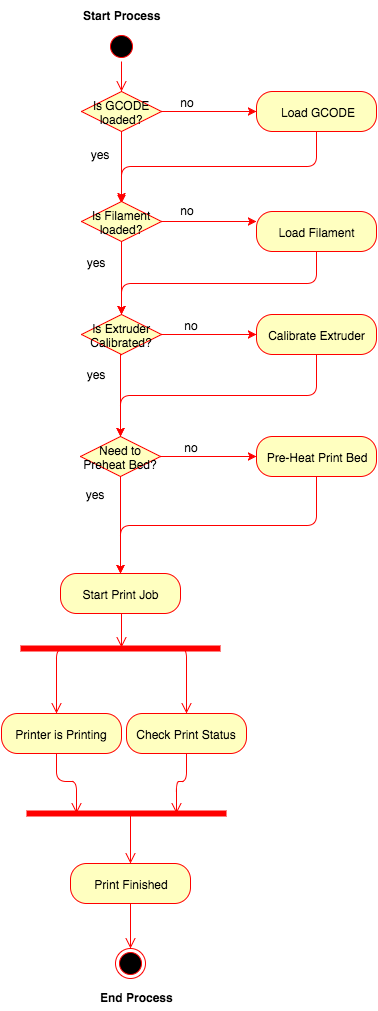

The diagram above was exported from draw.io. Its source (the exported page's mxGraphModel, read from the mxfile embedded in the PNG):
<mxGraphModel dx="1430" dy="785" grid="1" gridSize="10" guides="1" tooltips="1" connect="1" arrows="1" fold="1" page="1" pageScale="1" pageWidth="850" pageHeight="1100" math="0" shadow="0">
  <root>
    <mxCell id="0" />
    <mxCell id="1" parent="0" />
    <mxCell id="6050a01df460ed17-2" value="sf" style="ellipse;html=1;shape=startState;fillColor=#000000;strokeColor=#ff0000;" vertex="1" parent="1">
      <mxGeometry x="150" y="48" width="30" height="30" as="geometry" />
    </mxCell>
    <mxCell id="6050a01df460ed17-3" value="" style="edgeStyle=orthogonalEdgeStyle;html=1;verticalAlign=bottom;endArrow=open;endSize=8;strokeColor=#ff0000;entryX=0.5;entryY=0;" edge="1" parent="1" source="6050a01df460ed17-2" target="6050a01df460ed17-7">
      <mxGeometry relative="1" as="geometry">
        <mxPoint x="165" y="78" as="targetPoint" />
        <Array as="points">
          <mxPoint x="165" y="68" />
          <mxPoint x="165" y="68" />
        </Array>
      </mxGeometry>
    </mxCell>
    <mxCell id="6050a01df460ed17-6" value="Start Process" style="text;html=1;align=center;fontStyle=1;verticalAlign=middle;spacingLeft=3;spacingRight=3;strokeColor=none;rotatable=0;points=[[0,0.5],[1,0.5]];portConstraint=eastwest;" vertex="1" parent="1">
      <mxGeometry x="125" y="18" width="80" height="26" as="geometry" />
    </mxCell>
    <mxCell id="2d633d6ac0b6be9f-8" style="edgeStyle=orthogonalEdgeStyle;rounded=1;html=1;exitX=1;exitY=0.5;entryX=0;entryY=0.5;jettySize=auto;orthogonalLoop=1;strokeColor=#FF0000;" edge="1" parent="1" source="6050a01df460ed17-7" target="6050a01df460ed17-10">
      <mxGeometry relative="1" as="geometry" />
    </mxCell>
    <mxCell id="2d633d6ac0b6be9f-16" style="edgeStyle=orthogonalEdgeStyle;rounded=1;html=1;exitX=0.5;exitY=1;jettySize=auto;orthogonalLoop=1;strokeColor=#FF0000;" edge="1" parent="1" source="6050a01df460ed17-7">
      <mxGeometry relative="1" as="geometry">
        <mxPoint x="165" y="220" as="targetPoint" />
      </mxGeometry>
    </mxCell>
    <mxCell id="6050a01df460ed17-7" value="Is GCODE loaded?" style="rhombus;whiteSpace=wrap;html=1;fillColor=#ffffc0;strokeColor=#ff0000;" vertex="1" parent="1">
      <mxGeometry x="125" y="108" width="80" height="40" as="geometry" />
    </mxCell>
    <mxCell id="2d633d6ac0b6be9f-18" style="edgeStyle=orthogonalEdgeStyle;rounded=1;html=1;exitX=0.5;exitY=1;jettySize=auto;orthogonalLoop=1;strokeColor=#FF0000;" edge="1" parent="1" source="6050a01df460ed17-10" target="6050a01df460ed17-12">
      <mxGeometry relative="1" as="geometry" />
    </mxCell>
    <mxCell id="6050a01df460ed17-10" value="Load GCODE" style="rounded=1;whiteSpace=wrap;html=1;arcSize=40;fillColor=#ffffc0;strokeColor=#ff0000;" vertex="1" parent="1">
      <mxGeometry x="300" y="108" width="120" height="40" as="geometry" />
    </mxCell>
    <mxCell id="2d633d6ac0b6be9f-7" style="edgeStyle=orthogonalEdgeStyle;rounded=1;html=1;exitX=1;exitY=0.5;entryX=0;entryY=0.25;jettySize=auto;orthogonalLoop=1;strokeColor=#FF0000;" edge="1" parent="1" source="6050a01df460ed17-12" target="6050a01df460ed17-24">
      <mxGeometry relative="1" as="geometry" />
    </mxCell>
    <mxCell id="2d633d6ac0b6be9f-15" style="edgeStyle=orthogonalEdgeStyle;rounded=1;html=1;exitX=0.5;exitY=1;entryX=0.5;entryY=0;jettySize=auto;orthogonalLoop=1;strokeColor=#FF0000;" edge="1" parent="1" source="6050a01df460ed17-12" target="6050a01df460ed17-15">
      <mxGeometry relative="1" as="geometry" />
    </mxCell>
    <mxCell id="6050a01df460ed17-12" value="Is Filament loaded?" style="rhombus;whiteSpace=wrap;html=1;fillColor=#ffffc0;strokeColor=#ff0000;" vertex="1" parent="1">
      <mxGeometry x="125" y="218" width="80" height="40" as="geometry" />
    </mxCell>
    <mxCell id="2d633d6ac0b6be9f-10" style="edgeStyle=orthogonalEdgeStyle;rounded=1;html=1;exitX=1;exitY=0.5;entryX=0;entryY=0.5;jettySize=auto;orthogonalLoop=1;strokeColor=#FF0000;" edge="1" parent="1" source="6050a01df460ed17-15" target="6050a01df460ed17-26">
      <mxGeometry relative="1" as="geometry" />
    </mxCell>
    <mxCell id="6050a01df460ed17-15" value="Is Extruder Calibrated?" style="rhombus;whiteSpace=wrap;html=1;fillColor=#ffffc0;strokeColor=#ff0000;" vertex="1" parent="1">
      <mxGeometry x="125" y="331" width="80" height="40" as="geometry" />
    </mxCell>
    <mxCell id="6050a01df460ed17-20" value="Start Print Job" style="rounded=1;whiteSpace=wrap;html=1;arcSize=40;fillColor=#ffffc0;strokeColor=#ff0000;" vertex="1" parent="1">
      <mxGeometry x="104" y="590" width="120" height="40" as="geometry" />
    </mxCell>
    <mxCell id="6050a01df460ed17-21" value="" style="edgeStyle=orthogonalEdgeStyle;html=1;verticalAlign=bottom;endArrow=open;endSize=8;strokeColor=#ff0000;entryX=0.505;entryY=0.4;entryPerimeter=0;" edge="1" parent="1" source="6050a01df460ed17-20" target="6050a01df460ed17-35">
      <mxGeometry relative="1" as="geometry">
        <mxPoint x="165" y="640" as="targetPoint" />
        <Array as="points">
          <mxPoint x="165" y="640" />
          <mxPoint x="165" y="640" />
        </Array>
      </mxGeometry>
    </mxCell>
    <mxCell id="2d633d6ac0b6be9f-1" style="edgeStyle=orthogonalEdgeStyle;rounded=1;html=1;exitX=0.5;exitY=1;jettySize=auto;orthogonalLoop=1;strokeColor=#FF0000;" edge="1" parent="1" source="6050a01df460ed17-24" target="6050a01df460ed17-15">
      <mxGeometry relative="1" as="geometry" />
    </mxCell>
    <mxCell id="6050a01df460ed17-24" value="Load Filament" style="rounded=1;whiteSpace=wrap;html=1;arcSize=40;fillColor=#ffffc0;strokeColor=#ff0000;" vertex="1" parent="1">
      <mxGeometry x="300" y="228" width="120" height="40" as="geometry" />
    </mxCell>
    <mxCell id="2d633d6ac0b6be9f-9" style="edgeStyle=orthogonalEdgeStyle;rounded=1;html=1;exitX=0.5;exitY=1;entryX=0.5;entryY=0;jettySize=auto;orthogonalLoop=1;strokeColor=#FF0000;" edge="1" parent="1" source="6050a01df460ed17-26" target="6050a01df460ed17-71">
      <mxGeometry relative="1" as="geometry" />
    </mxCell>
    <mxCell id="6050a01df460ed17-26" value="Calibrate Extruder" style="rounded=1;whiteSpace=wrap;html=1;arcSize=40;fillColor=#ffffc0;strokeColor=#ff0000;" vertex="1" parent="1">
      <mxGeometry x="300" y="331" width="120" height="40" as="geometry" />
    </mxCell>
    <mxCell id="6050a01df460ed17-34" value="End Process" style="text;html=1;align=center;fontStyle=1;verticalAlign=middle;spacingLeft=3;spacingRight=3;strokeColor=none;rotatable=0;points=[[0,0.5],[1,0.5]];portConstraint=eastwest;" vertex="1" parent="1">
      <mxGeometry x="140" y="1000" width="80" height="26" as="geometry" />
    </mxCell>
    <mxCell id="6050a01df460ed17-36" value="" style="edgeStyle=orthogonalEdgeStyle;html=1;verticalAlign=bottom;endArrow=open;endSize=8;strokeColor=#ff0000;exitX=0.25;exitY=0.5;exitPerimeter=0;entryX=0.5;entryY=0;" edge="1" parent="1" source="6050a01df460ed17-35">
      <mxGeometry relative="1" as="geometry">
        <mxPoint x="100" y="730" as="targetPoint" />
        <Array as="points">
          <mxPoint x="100" y="665" />
        </Array>
      </mxGeometry>
    </mxCell>
    <mxCell id="6050a01df460ed17-35" value="" style="shape=line;html=1;strokeWidth=6;strokeColor=#ff0000;" vertex="1" parent="1">
      <mxGeometry x="64" y="660" width="200" height="10" as="geometry" />
    </mxCell>
    <mxCell id="6050a01df460ed17-41" value="Printer is Printing" style="rounded=1;whiteSpace=wrap;html=1;arcSize=40;fillColor=#ffffc0;strokeColor=#ff0000;" vertex="1" parent="1">
      <mxGeometry x="45" y="730" width="120" height="40" as="geometry" />
    </mxCell>
    <mxCell id="6050a01df460ed17-42" value="" style="edgeStyle=orthogonalEdgeStyle;html=1;verticalAlign=bottom;endArrow=open;endSize=8;strokeColor=#ff0000;entryX=0.25;entryY=0.5;entryPerimeter=0;" edge="1" parent="1" target="6050a01df460ed17-49">
      <mxGeometry relative="1" as="geometry">
        <mxPoint x="70" y="830" as="targetPoint" />
        <mxPoint x="100" y="770" as="sourcePoint" />
        <Array as="points">
          <mxPoint x="100" y="798" />
          <mxPoint x="120" y="798" />
        </Array>
      </mxGeometry>
    </mxCell>
    <mxCell id="6050a01df460ed17-43" value="Check Print Status" style="rounded=1;whiteSpace=wrap;html=1;arcSize=40;fillColor=#ffffc0;strokeColor=#ff0000;" vertex="1" parent="1">
      <mxGeometry x="170" y="730" width="120" height="40" as="geometry" />
    </mxCell>
    <mxCell id="6050a01df460ed17-44" value="" style="edgeStyle=orthogonalEdgeStyle;html=1;verticalAlign=bottom;endArrow=open;endSize=8;strokeColor=#ff0000;entryX=0.75;entryY=0.5;entryPerimeter=0;" edge="1" parent="1" source="6050a01df460ed17-43" target="6050a01df460ed17-49">
      <mxGeometry relative="1" as="geometry">
        <mxPoint x="245" y="810" as="targetPoint" />
        <Array as="points">
          <mxPoint x="230" y="798" />
          <mxPoint x="220" y="798" />
        </Array>
      </mxGeometry>
    </mxCell>
    <mxCell id="6050a01df460ed17-46" value="" style="edgeStyle=orthogonalEdgeStyle;html=1;verticalAlign=bottom;endArrow=open;endSize=8;strokeColor=#ff0000;entryX=0.5;entryY=0;" edge="1" parent="1" target="6050a01df460ed17-43">
      <mxGeometry x="155" y="680" as="geometry">
        <mxPoint x="170" y="740" as="targetPoint" />
        <mxPoint x="220" y="665" as="sourcePoint" />
        <Array as="points">
          <mxPoint x="230" y="665" />
        </Array>
      </mxGeometry>
    </mxCell>
    <mxCell id="6050a01df460ed17-49" value="" style="shape=line;html=1;strokeWidth=6;strokeColor=#ff0000;" vertex="1" parent="1">
      <mxGeometry x="70" y="825" width="200" height="10" as="geometry" />
    </mxCell>
    <mxCell id="6050a01df460ed17-52" value="Print Finished" style="rounded=1;whiteSpace=wrap;html=1;arcSize=40;fillColor=#ffffc0;strokeColor=#ff0000;" vertex="1" parent="1">
      <mxGeometry x="114" y="880" width="120" height="40" as="geometry" />
    </mxCell>
    <mxCell id="6050a01df460ed17-54" value="" style="edgeStyle=orthogonalEdgeStyle;html=1;verticalAlign=bottom;endArrow=open;endSize=8;strokeColor=#ff0000;entryX=0.5;entryY=0;exitX=0.518;exitY=0.533;exitPerimeter=0;" edge="1" parent="1" source="6050a01df460ed17-49" target="6050a01df460ed17-52">
      <mxGeometry x="305" y="715" as="geometry">
        <mxPoint x="380" y="765" as="targetPoint" />
        <mxPoint x="370" y="700" as="sourcePoint" />
        <Array as="points">
          <mxPoint x="174" y="860" />
          <mxPoint x="174" y="860" />
        </Array>
      </mxGeometry>
    </mxCell>
    <mxCell id="6050a01df460ed17-55" value="" style="ellipse;html=1;shape=endState;fillColor=#000000;strokeColor=#ff0000;" vertex="1" parent="1">
      <mxGeometry x="159" y="965" width="30" height="30" as="geometry" />
    </mxCell>
    <mxCell id="6050a01df460ed17-58" value="" style="edgeStyle=orthogonalEdgeStyle;html=1;verticalAlign=bottom;endArrow=open;endSize=8;strokeColor=#ff0000;entryX=0.5;entryY=0;exitX=0.5;exitY=1;" edge="1" parent="1" source="6050a01df460ed17-52" target="6050a01df460ed17-55">
      <mxGeometry x="315" y="725" as="geometry">
        <mxPoint x="184" y="890" as="targetPoint" />
        <mxPoint x="184" y="840" as="sourcePoint" />
        <Array as="points">
          <mxPoint x="174" y="950" />
          <mxPoint x="174" y="950" />
        </Array>
      </mxGeometry>
    </mxCell>
    <mxCell id="2d633d6ac0b6be9f-12" style="edgeStyle=orthogonalEdgeStyle;rounded=1;html=1;exitX=1;exitY=0.5;entryX=0;entryY=0.5;jettySize=auto;orthogonalLoop=1;strokeColor=#FF0000;" edge="1" parent="1" source="6050a01df460ed17-71" target="6050a01df460ed17-74">
      <mxGeometry relative="1" as="geometry" />
    </mxCell>
    <mxCell id="2d633d6ac0b6be9f-14" style="edgeStyle=orthogonalEdgeStyle;rounded=1;html=1;exitX=0.5;exitY=1;entryX=0.5;entryY=0;jettySize=auto;orthogonalLoop=1;strokeColor=#FF0000;" edge="1" parent="1" source="6050a01df460ed17-71" target="6050a01df460ed17-20">
      <mxGeometry relative="1" as="geometry" />
    </mxCell>
    <mxCell id="6050a01df460ed17-71" value="Need to Preheat Bed?" style="rhombus;whiteSpace=wrap;html=1;fillColor=#ffffc0;strokeColor=#ff0000;" vertex="1" parent="1">
      <mxGeometry x="124" y="453" width="80" height="40" as="geometry" />
    </mxCell>
    <mxCell id="2d633d6ac0b6be9f-11" style="edgeStyle=orthogonalEdgeStyle;rounded=1;html=1;exitX=0.5;exitY=1;jettySize=auto;orthogonalLoop=1;strokeColor=#FF0000;" edge="1" parent="1" source="6050a01df460ed17-74" target="6050a01df460ed17-20">
      <mxGeometry relative="1" as="geometry" />
    </mxCell>
    <mxCell id="6050a01df460ed17-74" value="Pre-Heat Print Bed" style="rounded=1;whiteSpace=wrap;html=1;arcSize=40;fillColor=#ffffc0;strokeColor=#ff0000;" vertex="1" parent="1">
      <mxGeometry x="300" y="453" width="120" height="40" as="geometry" />
    </mxCell>
    <mxCell id="6050a01df460ed17-76" style="edgeStyle=orthogonalEdgeStyle;rounded=0;html=1;exitX=0.5;exitY=1;entryX=0.5;entryY=0;jettySize=auto;orthogonalLoop=1;strokeColor=#FF0000;" edge="1" parent="1" source="6050a01df460ed17-15" target="6050a01df460ed17-71">
      <mxGeometry relative="1" as="geometry">
        <Array as="points">
          <mxPoint x="164" y="371" />
        </Array>
      </mxGeometry>
    </mxCell>
    <mxCell id="2d633d6ac0b6be9f-13" value="no" style="text;html=1;strokeColor=none;fillColor=none;align=center;verticalAlign=middle;whiteSpace=wrap;" vertex="1" parent="1">
      <mxGeometry x="214" y="453" width="40" height="20" as="geometry" />
    </mxCell>
    <mxCell id="2d633d6ac0b6be9f-19" value="no" style="text;html=1;strokeColor=none;fillColor=none;align=center;verticalAlign=middle;whiteSpace=wrap;" vertex="1" parent="1">
      <mxGeometry x="210" y="108" width="40" height="20" as="geometry" />
    </mxCell>
    <mxCell id="2d633d6ac0b6be9f-20" value="no" style="text;html=1;strokeColor=none;fillColor=none;align=center;verticalAlign=middle;whiteSpace=wrap;" vertex="1" parent="1">
      <mxGeometry x="214" y="331" width="40" height="20" as="geometry" />
    </mxCell>
    <mxCell id="2d633d6ac0b6be9f-22" value="no" style="text;html=1;strokeColor=none;fillColor=none;align=center;verticalAlign=middle;whiteSpace=wrap;" vertex="1" parent="1">
      <mxGeometry x="210" y="216" width="40" height="20" as="geometry" />
    </mxCell>
    <mxCell id="2d633d6ac0b6be9f-25" value="yes" style="text;html=1;strokeColor=none;fillColor=none;align=center;verticalAlign=middle;whiteSpace=wrap;" vertex="1" parent="1">
      <mxGeometry x="124" y="160" width="40" height="20" as="geometry" />
    </mxCell>
    <mxCell id="2d633d6ac0b6be9f-26" value="yes" style="text;html=1;strokeColor=none;fillColor=none;align=center;verticalAlign=middle;whiteSpace=wrap;" vertex="1" parent="1">
      <mxGeometry x="120" y="268" width="40" height="20" as="geometry" />
    </mxCell>
    <mxCell id="2d633d6ac0b6be9f-28" value="yes" style="text;html=1;strokeColor=none;fillColor=none;align=center;verticalAlign=middle;whiteSpace=wrap;" vertex="1" parent="1">
      <mxGeometry x="120" y="380" width="40" height="20" as="geometry" />
    </mxCell>
    <mxCell id="2d633d6ac0b6be9f-29" value="yes" style="text;html=1;strokeColor=none;fillColor=none;align=center;verticalAlign=middle;whiteSpace=wrap;" vertex="1" parent="1">
      <mxGeometry x="119" y="500" width="40" height="20" as="geometry" />
    </mxCell>
  </root>
</mxGraphModel>